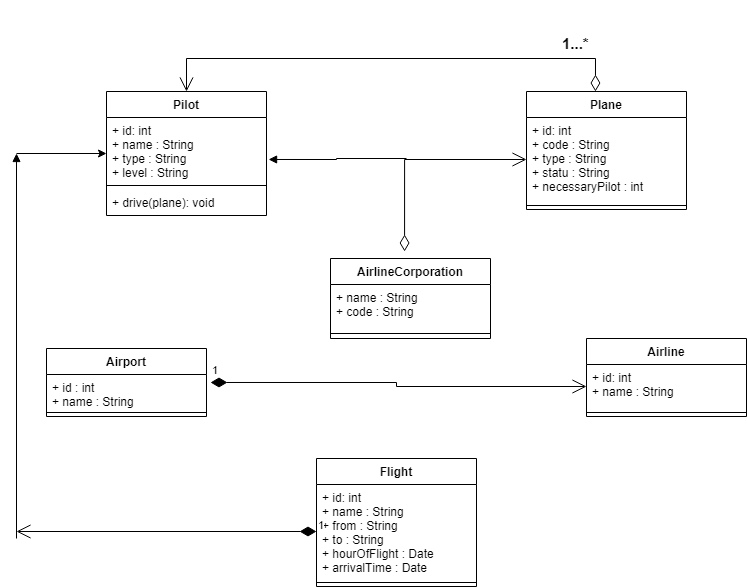

The diagram above was exported from draw.io. Its source (the exported page's mxGraphModel, read from the mxfile embedded in the PNG):
<mxGraphModel dx="868" dy="1629" grid="1" gridSize="10" guides="1" tooltips="1" connect="1" arrows="1" fold="1" page="1" pageScale="1" pageWidth="827" pageHeight="1169" math="0" shadow="0">
  <root>
    <mxCell id="WIyWlLk6GJQsqaUBKTNV-0" />
    <mxCell id="WIyWlLk6GJQsqaUBKTNV-1" parent="WIyWlLk6GJQsqaUBKTNV-0" />
    <mxCell id="lyP76kCi1xraihMhUA9W-0" value="AirlineCorporation" style="swimlane;fontStyle=1;align=center;verticalAlign=top;childLayout=stackLayout;horizontal=1;startSize=26;horizontalStack=0;resizeParent=1;resizeParentMax=0;resizeLast=0;collapsible=1;marginBottom=0;" vertex="1" parent="WIyWlLk6GJQsqaUBKTNV-1">
      <mxGeometry x="334" y="230" width="160" height="80" as="geometry" />
    </mxCell>
    <mxCell id="lyP76kCi1xraihMhUA9W-73" value="+ name : String&#10;+ code : String" style="text;strokeColor=none;fillColor=none;align=left;verticalAlign=top;spacingLeft=4;spacingRight=4;overflow=hidden;rotatable=0;points=[[0,0.5],[1,0.5]];portConstraint=eastwest;fontSize=12;" vertex="1" parent="lyP76kCi1xraihMhUA9W-0">
      <mxGeometry y="26" width="160" height="44" as="geometry" />
    </mxCell>
    <mxCell id="lyP76kCi1xraihMhUA9W-2" value="" style="line;strokeWidth=1;fillColor=none;align=left;verticalAlign=middle;spacingTop=-1;spacingLeft=3;spacingRight=3;rotatable=0;labelPosition=right;points=[];portConstraint=eastwest;" vertex="1" parent="lyP76kCi1xraihMhUA9W-0">
      <mxGeometry y="70" width="160" height="10" as="geometry" />
    </mxCell>
    <mxCell id="lyP76kCi1xraihMhUA9W-4" value="Pilot" style="swimlane;fontStyle=1;align=center;verticalAlign=top;childLayout=stackLayout;horizontal=1;startSize=26;horizontalStack=0;resizeParent=1;resizeParentMax=0;resizeLast=0;collapsible=1;marginBottom=0;" vertex="1" parent="WIyWlLk6GJQsqaUBKTNV-1">
      <mxGeometry x="110" y="63" width="160" height="124" as="geometry" />
    </mxCell>
    <mxCell id="lyP76kCi1xraihMhUA9W-5" value="+ id: int&#10;+ name : String&#10;+ type : String&#10;+ level : String" style="text;strokeColor=none;fillColor=none;align=left;verticalAlign=top;spacingLeft=4;spacingRight=4;overflow=hidden;rotatable=0;points=[[0,0.5],[1,0.5]];portConstraint=eastwest;" vertex="1" parent="lyP76kCi1xraihMhUA9W-4">
      <mxGeometry y="26" width="160" height="64" as="geometry" />
    </mxCell>
    <mxCell id="lyP76kCi1xraihMhUA9W-6" value="" style="line;strokeWidth=1;fillColor=none;align=left;verticalAlign=middle;spacingTop=-1;spacingLeft=3;spacingRight=3;rotatable=0;labelPosition=right;points=[];portConstraint=eastwest;" vertex="1" parent="lyP76kCi1xraihMhUA9W-4">
      <mxGeometry y="90" width="160" height="8" as="geometry" />
    </mxCell>
    <mxCell id="lyP76kCi1xraihMhUA9W-7" value="+ drive(plane): void" style="text;strokeColor=none;fillColor=none;align=left;verticalAlign=top;spacingLeft=4;spacingRight=4;overflow=hidden;rotatable=0;points=[[0,0.5],[1,0.5]];portConstraint=eastwest;" vertex="1" parent="lyP76kCi1xraihMhUA9W-4">
      <mxGeometry y="98" width="160" height="26" as="geometry" />
    </mxCell>
    <mxCell id="lyP76kCi1xraihMhUA9W-8" value="Plane" style="swimlane;fontStyle=1;align=center;verticalAlign=top;childLayout=stackLayout;horizontal=1;startSize=26;horizontalStack=0;resizeParent=1;resizeParentMax=0;resizeLast=0;collapsible=1;marginBottom=0;" vertex="1" parent="WIyWlLk6GJQsqaUBKTNV-1">
      <mxGeometry x="530" y="63" width="160" height="118" as="geometry" />
    </mxCell>
    <mxCell id="lyP76kCi1xraihMhUA9W-9" value="+ id: int&#10;+ code : String&#10;+ type : String&#10;+ statu : String&#10;+ necessaryPilot : int" style="text;strokeColor=none;fillColor=none;align=left;verticalAlign=top;spacingLeft=4;spacingRight=4;overflow=hidden;rotatable=0;points=[[0,0.5],[1,0.5]];portConstraint=eastwest;" vertex="1" parent="lyP76kCi1xraihMhUA9W-8">
      <mxGeometry y="26" width="160" height="84" as="geometry" />
    </mxCell>
    <mxCell id="lyP76kCi1xraihMhUA9W-10" value="" style="line;strokeWidth=1;fillColor=none;align=left;verticalAlign=middle;spacingTop=-1;spacingLeft=3;spacingRight=3;rotatable=0;labelPosition=right;points=[];portConstraint=eastwest;" vertex="1" parent="lyP76kCi1xraihMhUA9W-8">
      <mxGeometry y="110" width="160" height="8" as="geometry" />
    </mxCell>
    <mxCell id="lyP76kCi1xraihMhUA9W-12" value="Airline" style="swimlane;fontStyle=1;align=center;verticalAlign=top;childLayout=stackLayout;horizontal=1;startSize=26;horizontalStack=0;resizeParent=1;resizeParentMax=0;resizeLast=0;collapsible=1;marginBottom=0;" vertex="1" parent="WIyWlLk6GJQsqaUBKTNV-1">
      <mxGeometry x="590" y="310" width="160" height="78" as="geometry" />
    </mxCell>
    <mxCell id="lyP76kCi1xraihMhUA9W-13" value="+ id: int&#10;+ name : String" style="text;strokeColor=none;fillColor=none;align=left;verticalAlign=top;spacingLeft=4;spacingRight=4;overflow=hidden;rotatable=0;points=[[0,0.5],[1,0.5]];portConstraint=eastwest;" vertex="1" parent="lyP76kCi1xraihMhUA9W-12">
      <mxGeometry y="26" width="160" height="44" as="geometry" />
    </mxCell>
    <mxCell id="lyP76kCi1xraihMhUA9W-14" value="" style="line;strokeWidth=1;fillColor=none;align=left;verticalAlign=middle;spacingTop=-1;spacingLeft=3;spacingRight=3;rotatable=0;labelPosition=right;points=[];portConstraint=eastwest;" vertex="1" parent="lyP76kCi1xraihMhUA9W-12">
      <mxGeometry y="70" width="160" height="8" as="geometry" />
    </mxCell>
    <mxCell id="lyP76kCi1xraihMhUA9W-16" value="Airport" style="swimlane;fontStyle=1;align=center;verticalAlign=top;childLayout=stackLayout;horizontal=1;startSize=26;horizontalStack=0;resizeParent=1;resizeParentMax=0;resizeLast=0;collapsible=1;marginBottom=0;" vertex="1" parent="WIyWlLk6GJQsqaUBKTNV-1">
      <mxGeometry x="50" y="320" width="160" height="68" as="geometry" />
    </mxCell>
    <mxCell id="lyP76kCi1xraihMhUA9W-17" value="+ id : int&#10;+ name : String" style="text;strokeColor=none;fillColor=none;align=left;verticalAlign=top;spacingLeft=4;spacingRight=4;overflow=hidden;rotatable=0;points=[[0,0.5],[1,0.5]];portConstraint=eastwest;" vertex="1" parent="lyP76kCi1xraihMhUA9W-16">
      <mxGeometry y="26" width="160" height="34" as="geometry" />
    </mxCell>
    <mxCell id="lyP76kCi1xraihMhUA9W-18" value="" style="line;strokeWidth=1;fillColor=none;align=left;verticalAlign=middle;spacingTop=-1;spacingLeft=3;spacingRight=3;rotatable=0;labelPosition=right;points=[];portConstraint=eastwest;" vertex="1" parent="lyP76kCi1xraihMhUA9W-16">
      <mxGeometry y="60" width="160" height="8" as="geometry" />
    </mxCell>
    <mxCell id="lyP76kCi1xraihMhUA9W-20" value="Flight" style="swimlane;fontStyle=1;align=center;verticalAlign=top;childLayout=stackLayout;horizontal=1;startSize=26;horizontalStack=0;resizeParent=1;resizeParentMax=0;resizeLast=0;collapsible=1;marginBottom=0;resizeHeight=1;resizeWidth=1;" vertex="1" parent="WIyWlLk6GJQsqaUBKTNV-1">
      <mxGeometry x="320" y="430" width="160" height="128" as="geometry" />
    </mxCell>
    <mxCell id="lyP76kCi1xraihMhUA9W-21" value="+ id: int&#10;+ name : String&#10;+ from : String&#10;+ to : String&#10;+ hourOfFlight : Date&#10;+ arrivalTime : Date" style="text;strokeColor=none;fillColor=none;align=left;verticalAlign=top;spacingLeft=4;spacingRight=4;overflow=hidden;rotatable=0;points=[[0,0.5],[1,0.5]];portConstraint=eastwest;" vertex="1" parent="lyP76kCi1xraihMhUA9W-20">
      <mxGeometry y="26" width="160" height="94" as="geometry" />
    </mxCell>
    <mxCell id="lyP76kCi1xraihMhUA9W-22" value="" style="line;strokeWidth=1;fillColor=none;align=left;verticalAlign=middle;spacingTop=-1;spacingLeft=3;spacingRight=3;rotatable=0;labelPosition=right;points=[];portConstraint=eastwest;" vertex="1" parent="lyP76kCi1xraihMhUA9W-20">
      <mxGeometry y="120" width="160" height="8" as="geometry" />
    </mxCell>
    <mxCell id="lyP76kCi1xraihMhUA9W-45" value="" style="edgeStyle=orthogonalEdgeStyle;rounded=0;orthogonalLoop=1;jettySize=auto;html=1;" edge="1" parent="WIyWlLk6GJQsqaUBKTNV-1" target="lyP76kCi1xraihMhUA9W-4">
      <mxGeometry relative="1" as="geometry">
        <mxPoint x="20" y="125" as="sourcePoint" />
      </mxGeometry>
    </mxCell>
    <mxCell id="lyP76kCi1xraihMhUA9W-57" value="&lt;br&gt;" style="endArrow=open;html=1;endSize=12;startArrow=diamondThin;startSize=14;startFill=0;edgeStyle=orthogonalEdgeStyle;align=left;verticalAlign=bottom;rounded=0;entryX=0;entryY=0.5;entryDx=0;entryDy=0;exitX=0.463;exitY=-0.088;exitDx=0;exitDy=0;exitPerimeter=0;" edge="1" parent="WIyWlLk6GJQsqaUBKTNV-1" source="lyP76kCi1xraihMhUA9W-0" target="lyP76kCi1xraihMhUA9W-9">
      <mxGeometry x="-0.8056" y="-42" relative="1" as="geometry">
        <mxPoint x="310" y="187" as="sourcePoint" />
        <mxPoint x="470" y="187" as="targetPoint" />
        <Array as="points">
          <mxPoint x="408" y="131" />
        </Array>
        <mxPoint as="offset" />
      </mxGeometry>
    </mxCell>
    <mxCell id="lyP76kCi1xraihMhUA9W-63" value="" style="endArrow=block;endFill=1;html=1;edgeStyle=orthogonalEdgeStyle;align=left;verticalAlign=top;rounded=0;entryX=1.013;entryY=0.656;entryDx=0;entryDy=0;entryPerimeter=0;" edge="1" parent="WIyWlLk6GJQsqaUBKTNV-1" target="lyP76kCi1xraihMhUA9W-5">
      <mxGeometry x="-1" relative="1" as="geometry">
        <mxPoint x="410" y="130" as="sourcePoint" />
        <mxPoint x="410" y="240" as="targetPoint" />
      </mxGeometry>
    </mxCell>
    <mxCell id="lyP76kCi1xraihMhUA9W-67" value="" style="endArrow=block;endFill=1;html=1;edgeStyle=orthogonalEdgeStyle;align=left;verticalAlign=top;rounded=0;" edge="1" parent="WIyWlLk6GJQsqaUBKTNV-1">
      <mxGeometry x="-1" relative="1" as="geometry">
        <mxPoint x="20" y="510" as="sourcePoint" />
        <mxPoint x="20" y="125" as="targetPoint" />
      </mxGeometry>
    </mxCell>
    <mxCell id="lyP76kCi1xraihMhUA9W-68" value="1" style="endArrow=open;html=1;endSize=12;startArrow=diamondThin;startSize=14;startFill=1;edgeStyle=orthogonalEdgeStyle;align=left;verticalAlign=bottom;rounded=0;exitX=1.025;exitY=0.235;exitDx=0;exitDy=0;exitPerimeter=0;entryX=0;entryY=0.5;entryDx=0;entryDy=0;" edge="1" parent="WIyWlLk6GJQsqaUBKTNV-1" source="lyP76kCi1xraihMhUA9W-17" target="lyP76kCi1xraihMhUA9W-13">
      <mxGeometry x="-1" y="3" relative="1" as="geometry">
        <mxPoint x="210.96000000000004" y="347.01" as="sourcePoint" />
        <mxPoint x="410" y="220" as="targetPoint" />
      </mxGeometry>
    </mxCell>
    <mxCell id="lyP76kCi1xraihMhUA9W-69" value="1" style="endArrow=open;html=1;endSize=12;startArrow=diamondThin;startSize=14;startFill=1;edgeStyle=orthogonalEdgeStyle;align=left;verticalAlign=bottom;rounded=0;exitX=0;exitY=0.5;exitDx=0;exitDy=0;" edge="1" parent="WIyWlLk6GJQsqaUBKTNV-1" source="lyP76kCi1xraihMhUA9W-21">
      <mxGeometry x="-1" y="3" relative="1" as="geometry">
        <mxPoint x="40.00000000000003" y="438.01" as="sourcePoint" />
        <mxPoint x="20" y="503" as="targetPoint" />
      </mxGeometry>
    </mxCell>
    <mxCell id="lyP76kCi1xraihMhUA9W-70" value="&lt;br&gt;" style="endArrow=open;html=1;endSize=12;startArrow=diamondThin;startSize=14;startFill=0;edgeStyle=orthogonalEdgeStyle;align=left;verticalAlign=bottom;rounded=0;entryX=0.5;entryY=0;entryDx=0;entryDy=0;exitX=0.431;exitY=0;exitDx=0;exitDy=0;exitPerimeter=0;" edge="1" parent="WIyWlLk6GJQsqaUBKTNV-1" source="lyP76kCi1xraihMhUA9W-8" target="lyP76kCi1xraihMhUA9W-4">
      <mxGeometry x="-0.8056" y="-42" relative="1" as="geometry">
        <mxPoint x="418.0799999999999" y="297.00800000000004" as="sourcePoint" />
        <mxPoint x="540" y="141" as="targetPoint" />
        <Array as="points">
          <mxPoint x="599" y="30" />
          <mxPoint x="190" y="30" />
        </Array>
        <mxPoint as="offset" />
      </mxGeometry>
    </mxCell>
    <mxCell id="lyP76kCi1xraihMhUA9W-71" value="1...*" style="text;strokeColor=none;fillColor=none;align=left;verticalAlign=top;spacingLeft=4;spacingRight=4;overflow=hidden;rotatable=0;points=[[0,0.5],[1,0.5]];portConstraint=eastwest;fontStyle=1;fontSize=15;" vertex="1" parent="WIyWlLk6GJQsqaUBKTNV-1">
      <mxGeometry x="560" width="50" height="26" as="geometry" />
    </mxCell>
  </root>
</mxGraphModel>